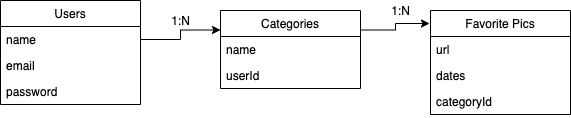

The diagram above was exported from draw.io. Its source (the exported page's mxGraphModel, read from the mxfile embedded in the PNG):
<mxGraphModel dx="786" dy="436" grid="1" gridSize="10" guides="1" tooltips="1" connect="1" arrows="1" fold="1" page="1" pageScale="1" pageWidth="850" pageHeight="1100" math="0" shadow="0" extFonts="Permanent Marker^https://fonts.googleapis.com/css?family=Permanent+Marker">
  <root>
    <mxCell id="0" />
    <mxCell id="1" parent="0" />
    <mxCell id="cHbZi5KRLFxdQJjZG_RD-27" style="edgeStyle=orthogonalEdgeStyle;rounded=0;orthogonalLoop=1;jettySize=auto;html=1;exitX=1;exitY=0.25;exitDx=0;exitDy=0;entryX=-0.007;entryY=0.125;entryDx=0;entryDy=0;entryPerimeter=0;" edge="1" parent="1" source="cHbZi5KRLFxdQJjZG_RD-17" target="cHbZi5KRLFxdQJjZG_RD-13">
      <mxGeometry relative="1" as="geometry" />
    </mxCell>
    <mxCell id="cHbZi5KRLFxdQJjZG_RD-17" value="Categories" style="swimlane;fontStyle=0;childLayout=stackLayout;horizontal=1;startSize=26;fillColor=none;horizontalStack=0;resizeParent=1;resizeParentMax=0;resizeLast=0;collapsible=1;marginBottom=0;" vertex="1" parent="1">
      <mxGeometry x="330" y="80" width="140" height="78" as="geometry">
        <mxRectangle x="110" y="80" width="60" height="26" as="alternateBounds" />
      </mxGeometry>
    </mxCell>
    <mxCell id="cHbZi5KRLFxdQJjZG_RD-18" value="name" style="text;strokeColor=none;fillColor=none;align=left;verticalAlign=top;spacingLeft=4;spacingRight=4;overflow=hidden;rotatable=0;points=[[0,0.5],[1,0.5]];portConstraint=eastwest;" vertex="1" parent="cHbZi5KRLFxdQJjZG_RD-17">
      <mxGeometry y="26" width="140" height="26" as="geometry" />
    </mxCell>
    <mxCell id="cHbZi5KRLFxdQJjZG_RD-29" value="userId" style="text;strokeColor=none;fillColor=none;align=left;verticalAlign=top;spacingLeft=4;spacingRight=4;overflow=hidden;rotatable=0;points=[[0,0.5],[1,0.5]];portConstraint=eastwest;" vertex="1" parent="cHbZi5KRLFxdQJjZG_RD-17">
      <mxGeometry y="52" width="140" height="26" as="geometry" />
    </mxCell>
    <mxCell id="cHbZi5KRLFxdQJjZG_RD-13" value="Favorite Pics" style="swimlane;fontStyle=0;childLayout=stackLayout;horizontal=1;startSize=26;fillColor=none;horizontalStack=0;resizeParent=1;resizeParentMax=0;resizeLast=0;collapsible=1;marginBottom=0;" vertex="1" parent="1">
      <mxGeometry x="540" y="80" width="140" height="104" as="geometry">
        <mxRectangle x="110" y="80" width="60" height="26" as="alternateBounds" />
      </mxGeometry>
    </mxCell>
    <mxCell id="cHbZi5KRLFxdQJjZG_RD-14" value="url" style="text;strokeColor=none;fillColor=none;align=left;verticalAlign=top;spacingLeft=4;spacingRight=4;overflow=hidden;rotatable=0;points=[[0,0.5],[1,0.5]];portConstraint=eastwest;" vertex="1" parent="cHbZi5KRLFxdQJjZG_RD-13">
      <mxGeometry y="26" width="140" height="26" as="geometry" />
    </mxCell>
    <mxCell id="cHbZi5KRLFxdQJjZG_RD-15" value="dates" style="text;strokeColor=none;fillColor=none;align=left;verticalAlign=top;spacingLeft=4;spacingRight=4;overflow=hidden;rotatable=0;points=[[0,0.5],[1,0.5]];portConstraint=eastwest;" vertex="1" parent="cHbZi5KRLFxdQJjZG_RD-13">
      <mxGeometry y="52" width="140" height="26" as="geometry" />
    </mxCell>
    <mxCell id="cHbZi5KRLFxdQJjZG_RD-26" value="categoryId" style="text;strokeColor=none;fillColor=none;align=left;verticalAlign=top;spacingLeft=4;spacingRight=4;overflow=hidden;rotatable=0;points=[[0,0.5],[1,0.5]];portConstraint=eastwest;" vertex="1" parent="cHbZi5KRLFxdQJjZG_RD-13">
      <mxGeometry y="78" width="140" height="26" as="geometry" />
    </mxCell>
    <mxCell id="cHbZi5KRLFxdQJjZG_RD-8" value="Users" style="swimlane;fontStyle=0;childLayout=stackLayout;horizontal=1;startSize=26;fillColor=none;horizontalStack=0;resizeParent=1;resizeParentMax=0;resizeLast=0;collapsible=1;marginBottom=0;" vertex="1" parent="1">
      <mxGeometry x="110" y="70" width="140" height="104" as="geometry">
        <mxRectangle x="110" y="80" width="60" height="26" as="alternateBounds" />
      </mxGeometry>
    </mxCell>
    <mxCell id="cHbZi5KRLFxdQJjZG_RD-9" value="name" style="text;strokeColor=none;fillColor=none;align=left;verticalAlign=top;spacingLeft=4;spacingRight=4;overflow=hidden;rotatable=0;points=[[0,0.5],[1,0.5]];portConstraint=eastwest;" vertex="1" parent="cHbZi5KRLFxdQJjZG_RD-8">
      <mxGeometry y="26" width="140" height="26" as="geometry" />
    </mxCell>
    <mxCell id="cHbZi5KRLFxdQJjZG_RD-10" value="email" style="text;strokeColor=none;fillColor=none;align=left;verticalAlign=top;spacingLeft=4;spacingRight=4;overflow=hidden;rotatable=0;points=[[0,0.5],[1,0.5]];portConstraint=eastwest;" vertex="1" parent="cHbZi5KRLFxdQJjZG_RD-8">
      <mxGeometry y="52" width="140" height="26" as="geometry" />
    </mxCell>
    <mxCell id="cHbZi5KRLFxdQJjZG_RD-11" value="password" style="text;strokeColor=none;fillColor=none;align=left;verticalAlign=top;spacingLeft=4;spacingRight=4;overflow=hidden;rotatable=0;points=[[0,0.5],[1,0.5]];portConstraint=eastwest;" vertex="1" parent="cHbZi5KRLFxdQJjZG_RD-8">
      <mxGeometry y="78" width="140" height="26" as="geometry" />
    </mxCell>
    <mxCell id="cHbZi5KRLFxdQJjZG_RD-28" style="edgeStyle=orthogonalEdgeStyle;rounded=0;orthogonalLoop=1;jettySize=auto;html=1;exitX=1;exitY=0.5;exitDx=0;exitDy=0;entryX=0;entryY=0.25;entryDx=0;entryDy=0;" edge="1" parent="1" source="cHbZi5KRLFxdQJjZG_RD-9" target="cHbZi5KRLFxdQJjZG_RD-17">
      <mxGeometry relative="1" as="geometry" />
    </mxCell>
    <mxCell id="cHbZi5KRLFxdQJjZG_RD-30" value="1:N" style="text;html=1;align=center;verticalAlign=middle;resizable=0;points=[];autosize=1;" vertex="1" parent="1">
      <mxGeometry x="275" y="80" width="30" height="20" as="geometry" />
    </mxCell>
    <mxCell id="cHbZi5KRLFxdQJjZG_RD-31" value="1:N" style="text;html=1;align=center;verticalAlign=middle;resizable=0;points=[];autosize=1;" vertex="1" parent="1">
      <mxGeometry x="495" y="70" width="30" height="20" as="geometry" />
    </mxCell>
  </root>
</mxGraphModel>